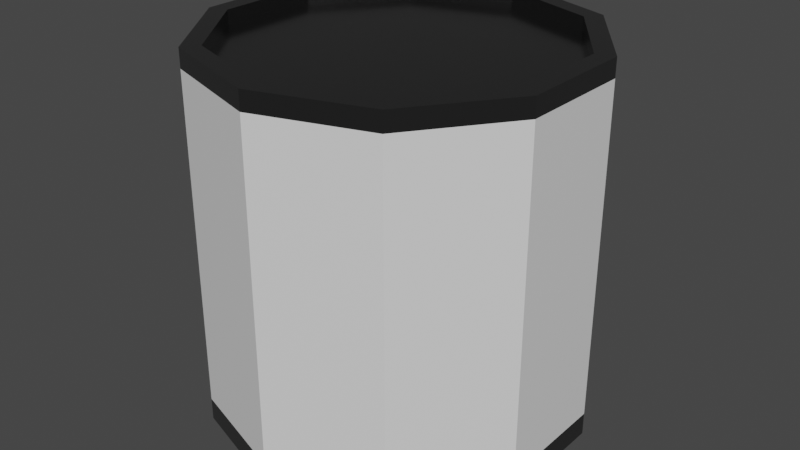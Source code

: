 # Source: Canned_foods.blend  (saved by Blender 2.82.7; exported with 4.5.12 LTS)
import bpy
from mathutils import Matrix  # noqa: F401  (used for matrix-valued properties, if any)

bpy.ops.wm.read_factory_settings(use_empty=True)
scene = bpy.context.scene
scene.name = 'Scene'

# ---- collections
col_collection = bpy.data.collections.new('Collection'); scene.collection.children.link(col_collection)

# ---- materials (node trees are filled in below, after node groups)
mat_material_001 = bpy.data.materials.new('Material.001')
mat_material_001.use_transparent_shadow = False
mat_material_002 = bpy.data.materials.new('Material.002')
mat_material_002.use_transparent_shadow = False

# ---- material node trees
mat_material_001.use_nodes = True; mat_material_001.node_tree.nodes.clear()
_N = mat_material_001.node_tree.nodes; _L = mat_material_001.node_tree.links
n0 = _N.new('ShaderNodeOutputMaterial'); n0.name = 'Material Output'; n0.location = (300, 300)
n1 = _N.new('ShaderNodeBsdfPrincipled'); n1.name = 'Principled BSDF'; n1.location = (10, 300)
n1.distribution = 'GGX'
n1.subsurface_method = 'BURLEY'
n1.inputs[3].default_value = 1.45
n1.inputs[27].default_value = (0.0, 0.0, 0.0, 1.0)
n1.inputs[28].default_value = 1.0
_L.new(n1.outputs[0], n0.inputs[0])
n0.is_active_output = True
mat_material_002.use_nodes = True; mat_material_002.node_tree.nodes.clear()
_N = mat_material_002.node_tree.nodes; _L = mat_material_002.node_tree.links
n0 = _N.new('ShaderNodeOutputMaterial'); n0.name = 'Material Output'; n0.location = (300, 300)
n1 = _N.new('ShaderNodeBsdfPrincipled'); n1.name = 'Principled BSDF'; n1.location = (10, 300)
n1.distribution = 'GGX'
n1.subsurface_method = 'BURLEY'
n1.inputs[0].default_value = (0.2318, 0.2318, 0.2318, 1.0)
n1.inputs[1].default_value = 1.0
n1.inputs[2].default_value = 0.1881
n1.inputs[3].default_value = 1.45
n1.inputs[13].default_value = 0.0
n1.inputs[27].default_value = (0.0, 0.0, 0.0, 1.0)
n1.inputs[28].default_value = 1.0
_L.new(n1.outputs[0], n0.inputs[0])
n0.is_active_output = True

# ---- world
world_world = bpy.data.worlds.new('World'); scene.world = world_world
world_world.use_nodes = True; world_world.node_tree.nodes.clear()
_N = world_world.node_tree.nodes; _L = world_world.node_tree.links
n0 = _N.new('ShaderNodeOutputWorld'); n0.name = 'World Output'; n0.location = (300, 300)
n1 = _N.new('ShaderNodeBackground'); n1.name = 'Background'; n1.location = (10, 300)
n1.inputs[0].default_value = (0.05088, 0.05088, 0.05088, 1.0)
_L.new(n1.outputs[0], n0.inputs[0])
n0.is_active_output = True
world_world.color = (0.05088, 0.05088, 0.05088)
world_world.use_sun_shadow = False
world_world.sun_shadow_jitter_overblur = 0.0

# ---- meshes
me_cylinder = bpy.data.meshes.new('Cylinder')
me_cylinder.from_pydata([(-1.219e-08, 0.8994, -0.9272), (-1.128e-08, 0.8994, 0.9272), (0.5287, 0.7277, -0.9272), (0.5287, 0.7277, 0.9272), (0.8554, 0.2779, -0.9272), (0.8554, 0.2779, 0.9272), (0.8554, -0.2779, -0.9272), (0.8554, -0.2779, 0.9272), (0.5287, -0.7277, -0.9272), (0.5287, -0.7277, 0.9272), (-8.228e-08, -0.8994, -0.9272), (-8.137e-08, -0.8994, 0.9272), (-0.5287, -0.7277, -0.9272), (-0.5287, -0.7277, 0.9272), (-0.8554, -0.2779, -0.9272), (-0.8554, -0.2779, 0.9272), (-0.8554, 0.2779, -0.9272), (-0.8554, 0.2779, 0.9272), (-0.5287, 0.7277, -0.9272), (-0.5287, 0.7277, 0.9272), (0.0, 1.0, -1.0), (0.5878, 0.809, -1.0), (0.5878, 0.809, 1.0), (0.0, 1.0, 1.0), (0.9511, 0.309, -1.0), (0.9511, 0.309, 1.0), (0.9511, -0.309, -1.0), (0.9511, -0.309, 1.0), (0.5878, -0.809, -1.0), (0.5878, -0.809, 1.0), (-8.742e-08, -1.0, -1.0), (-8.742e-08, -1.0, 1.0), (-0.5878, -0.809, -1.0), (-0.5878, -0.809, 1.0), (-0.9511, -0.309, -1.0), (-0.9511, -0.309, 1.0), (-0.9511, 0.309, -1.0), (-0.9511, 0.309, 1.0), (-0.5878, 0.809, -1.0), (-0.5878, 0.809, 1.0), (-9.454e-09, 0.8994, -1.0), (0.5287, 0.7277, -1.0), (0.5287, 0.7277, 1.0), (-9.454e-09, 0.8994, 1.0), (0.8554, 0.2779, -1.0), (0.8554, 0.2779, 1.0), (0.8554, -0.2779, -1.0), (0.8554, -0.2779, 1.0), (0.5287, -0.7277, -1.0), (0.5287, -0.7277, 1.0), (-7.954e-08, -0.8994, -1.0), (-7.954e-08, -0.8994, 1.0), (-0.5287, -0.7277, -1.0), (-0.5287, -0.7277, 1.0), (-0.8554, -0.2779, -1.0), (-0.8554, -0.2779, 1.0), (-0.8554, 0.2779, -1.0), (-0.8554, 0.2779, 1.0), (-0.5287, 0.7277, -1.0), (-0.5287, 0.7277, 1.0), (0.0, 1.0, 0.9008), (0.5878, 0.809, 0.9008), (0.9511, 0.309, 0.9008), (0.9511, -0.309, 0.9008), (0.5878, -0.809, 0.9008), (-8.742e-08, -1.0, 0.9008), (-0.5878, -0.809, 0.9008), (-0.9511, -0.309, 0.9008), (-0.9511, 0.309, 0.9008), (-0.5878, 0.809, 0.9008), (0.5878, 0.809, -0.879), (0.9511, 0.309, -0.879), (0.9511, -0.309, -0.879), (0.5878, -0.809, -0.879), (-8.742e-08, -1.0, -0.879), (-0.5878, -0.809, -0.879), (-0.9511, -0.309, -0.879), (-0.9511, 0.309, -0.879), (-0.5878, 0.809, -0.879), (0.0, 1.0, -0.879)], [], [(60, 23, 22, 61), (61, 22, 25, 62), (62, 25, 27, 63), (63, 27, 29, 64), (64, 29, 31, 65), (65, 31, 33, 66), (66, 33, 35, 67), (67, 35, 37, 68), (3, 1, 19, 17, 15, 13, 11, 9, 7, 5), (68, 37, 39, 69), (69, 39, 23, 60), (0, 2, 4, 6, 8, 10, 12, 14, 16, 18), (41, 40, 20, 21), (43, 42, 22, 23), (44, 41, 21, 24), (42, 45, 25, 22), (46, 44, 24, 26), (45, 47, 27, 25), (48, 46, 26, 28), (47, 49, 29, 27), (50, 48, 28, 30), (49, 51, 31, 29), (52, 50, 30, 32), (51, 53, 33, 31), (54, 52, 32, 34), (53, 55, 35, 33), (56, 54, 34, 36), (55, 57, 37, 35), (58, 56, 36, 38), (57, 59, 39, 37), (40, 58, 38, 20), (59, 43, 23, 39), (2, 0, 40, 41), (1, 3, 42, 43), (4, 2, 41, 44), (3, 5, 45, 42), (6, 4, 44, 46), (5, 7, 47, 45), (8, 6, 46, 48), (7, 9, 49, 47), (10, 8, 48, 50), (9, 11, 51, 49), (12, 10, 50, 52), (11, 13, 53, 51), (14, 12, 52, 54), (13, 15, 55, 53), (16, 14, 54, 56), (15, 17, 57, 55), (18, 16, 56, 58), (17, 19, 59, 57), (0, 18, 58, 40), (19, 1, 43, 59), (78, 69, 60, 79), (77, 68, 69, 78), (76, 67, 68, 77), (75, 66, 67, 76), (74, 65, 66, 75), (73, 64, 65, 74), (72, 63, 64, 73), (71, 62, 63, 72), (70, 61, 62, 71), (79, 60, 61, 70), (20, 79, 70, 21), (21, 70, 71, 24), (24, 71, 72, 26), (26, 72, 73, 28), (28, 73, 74, 30), (30, 74, 75, 32), (32, 75, 76, 34), (34, 76, 77, 36), (36, 77, 78, 38), (38, 78, 79, 20)])
me_cylinder.polygons.foreach_set('material_index', [1, 1, 1, 1, 1, 1, 1, 1, 1, 1, 1, 1, 1, 1, 1, 1, 1, 1, 1, 1, 1, 1, 1, 1, 1, 1, 1, 1, 1, 1, 1, 1, 1, 1, 1, 1, 1, 1, 1, 1, 1, 1, 1, 1, 1, 1, 1, 1, 1, 1, 1, 1, 0, 0, 0, 0, 0, 0, 0, 0, 0, 0, 1, 1, 1, 1, 1, 1, 1, 1, 1, 1])
_uv = me_cylinder.uv_layers.new(name='UVMap')
_uv.uv.foreach_set('vector', [1.0, 0.9752, 1.0, 1.0, 0.9, 1.0, 0.9, 0.9752, 0.9, 0.9752, 0.9, 1.0, 0.8, 1.0, 0.8, 0.9752, 0.8, 0.9752, 0.8, 1.0, 0.7, 1.0, 0.7, 0.9752, 0.7, 0.9752, 0.7, 1.0, 0.6, 1.0, 0.6, 0.9752, 0.6, 0.9752, 0.6, 1.0, 0.5, 1.0, 0.5, 0.9752, 0.5, 0.9752, 0.5, 1.0, 0.4, 1.0, 0.4, 0.9752, 0.4, 0.9752, 0.4, 1.0, 0.3, 1.0, 0.3, 0.9752, 0.3, 0.9752, 0.3, 1.0, 0.2, 1.0, 0.2, 0.9752, 0.3769, 0.4246, 0.25, 0.4659, 0.1231, 0.4246, 0.0447, 0.3167, 0.0447, 0.1833, 0.1231, 0.07536, 0.25, 0.03414, 0.3769, 0.07536, 0.4553, 0.1833, 0.4553, 0.3167, 0.2, 0.9752, 0.2, 1.0, 0.1, 1.0, 0.1, 0.9752, 0.1, 0.9752, 0.1, 1.0, -7.451e-08, 1.0, -7.451e-08, 0.9752, 0.75, 0.4659, 0.8769, 0.4246, 0.9553, 0.3167, 0.9553, 0.1833, 0.8769, 0.07536, 0.75, 0.03414, 0.6231, 0.07536, 0.5447, 0.1833, 0.5447, 0.3167, 0.6231, 0.4246, 0.8769, 0.4246, 0.75, 0.4659, 0.75, 0.49, 0.8911, 0.4442, 0.25, 0.4659, 0.3769, 0.4246, 0.3911, 0.4442, 0.25, 0.49, 0.9553, 0.3167, 0.8769, 0.4246, 0.8911, 0.4442, 0.9783, 0.3242, 0.3769, 0.4246, 0.4553, 0.3167, 0.4783, 0.3242, 0.3911, 0.4442, 0.9553, 0.1833, 0.9553, 0.3167, 0.9783, 0.3242, 0.9783, 0.1758, 0.4553, 0.3167, 0.4553, 0.1833, 0.4783, 0.1758, 0.4783, 0.3242, 0.8769, 0.07536, 0.9553, 0.1833, 0.9783, 0.1758, 0.8911, 0.05584, 0.4553, 0.1833, 0.3769, 0.07536, 0.3911, 0.05584, 0.4783, 0.1758, 0.75, 0.03414, 0.8769, 0.07536, 0.8911, 0.05584, 0.75, 0.01, 0.3769, 0.07536, 0.25, 0.03414, 0.25, 0.01, 0.3911, 0.05584, 0.6231, 0.07536, 0.75, 0.03414, 0.75, 0.01, 0.6089, 0.05584, 0.25, 0.03414, 0.1231, 0.07536, 0.1089, 0.05584, 0.25, 0.01, 0.5447, 0.1833, 0.6231, 0.07536, 0.6089, 0.05584, 0.5217, 0.1758, 0.1231, 0.07536, 0.0447, 0.1833, 0.02175, 0.1758, 0.1089, 0.05584, 0.5447, 0.3167, 0.5447, 0.1833, 0.5217, 0.1758, 0.5217, 0.3242, 0.0447, 0.1833, 0.0447, 0.3167, 0.02175, 0.3242, 0.02175, 0.1758, 0.6231, 0.4246, 0.5447, 0.3167, 0.5217, 0.3242, 0.6089, 0.4442, 0.0447, 0.3167, 0.1231, 0.4246, 0.1089, 0.4442, 0.02175, 0.3242, 0.75, 0.4659, 0.6231, 0.4246, 0.6089, 0.4442, 0.75, 0.49, 0.1231, 0.4246, 0.25, 0.4659, 0.25, 0.49, 0.1089, 0.4442, 0.8769, 0.4246, 0.75, 0.4659, 0.75, 0.4659, 0.8769, 0.4246, 0.25, 0.4659, 0.3769, 0.4246, 0.3769, 0.4246, 0.25, 0.4659, 0.9553, 0.3167, 0.8769, 0.4246, 0.8769, 0.4246, 0.9553, 0.3167, 0.3769, 0.4246, 0.4553, 0.3167, 0.4553, 0.3167, 0.3769, 0.4246, 0.9553, 0.1833, 0.9553, 0.3167, 0.9553, 0.3167, 0.9553, 0.1833, 0.4553, 0.3167, 0.4553, 0.1833, 0.4553, 0.1833, 0.4553, 0.3167, 0.8769, 0.07536, 0.9553, 0.1833, 0.9553, 0.1833, 0.8769, 0.07536, 0.4553, 0.1833, 0.3769, 0.07536, 0.3769, 0.07536, 0.4553, 0.1833, 0.75, 0.03414, 0.8769, 0.07536, 0.8769, 0.07536, 0.75, 0.03414, 0.3769, 0.07536, 0.25, 0.03414, 0.25, 0.03414, 0.3769, 0.07536, 0.6231, 0.07536, 0.75, 0.03414, 0.75, 0.03414, 0.6231, 0.07536, 0.25, 0.03414, 0.1231, 0.07536, 0.1231, 0.07536, 0.25, 0.03414, 0.5447, 0.1833, 0.6231, 0.07536, 0.6231, 0.07536, 0.5447, 0.1833, 0.1231, 0.07536, 0.0447, 0.1833, 0.0447, 0.1833, 0.1231, 0.07536, 0.5447, 0.3167, 0.5447, 0.1833, 0.5447, 0.1833, 0.5447, 0.3167, 0.0447, 0.1833, 0.0447, 0.3167, 0.0447, 0.3167, 0.0447, 0.1833, 0.6231, 0.4246, 0.5447, 0.3167, 0.5447, 0.3167, 0.6231, 0.4246, 0.0447, 0.3167, 0.1231, 0.4246, 0.1231, 0.4246, 0.0447, 0.3167, 0.75, 0.4659, 0.6231, 0.4246, 0.6231, 0.4246, 0.75, 0.4659, 0.1231, 0.4246, 0.25, 0.4659, 0.25, 0.4659, 0.1231, 0.4246, 0.1, 0.5303, 0.1, 0.9752, -7.451e-08, 0.9752, -7.451e-08, 0.5303, 0.2, 0.5303, 0.2, 0.9752, 0.1, 0.9752, 0.1, 0.5303, 0.3, 0.5303, 0.3, 0.9752, 0.2, 0.9752, 0.2, 0.5303, 0.4, 0.5303, 0.4, 0.9752, 0.3, 0.9752, 0.3, 0.5303, 0.5, 0.5303, 0.5, 0.9752, 0.4, 0.9752, 0.4, 0.5303, 0.6, 0.5303, 0.6, 0.9752, 0.5, 0.9752, 0.5, 0.5303, 0.7, 0.5303, 0.7, 0.9752, 0.6, 0.9752, 0.6, 0.5303, 0.8, 0.5303, 0.8, 0.9752, 0.7, 0.9752, 0.7, 0.5303, 0.9, 0.5303, 0.9, 0.9752, 0.8, 0.9752, 0.8, 0.5303, 1.0, 0.5303, 1.0, 0.9752, 0.9, 0.9752, 0.9, 0.5303, 1.0, 0.5, 1.0, 0.5303, 0.9, 0.5303, 0.9, 0.5, 0.9, 0.5, 0.9, 0.5303, 0.8, 0.5303, 0.8, 0.5, 0.8, 0.5, 0.8, 0.5303, 0.7, 0.5303, 0.7, 0.5, 0.7, 0.5, 0.7, 0.5303, 0.6, 0.5303, 0.6, 0.5, 0.6, 0.5, 0.6, 0.5303, 0.5, 0.5303, 0.5, 0.5, 0.5, 0.5, 0.5, 0.5303, 0.4, 0.5303, 0.4, 0.5, 0.4, 0.5, 0.4, 0.5303, 0.3, 0.5303, 0.3, 0.5, 0.3, 0.5, 0.3, 0.5303, 0.2, 0.5303, 0.2, 0.5, 0.2, 0.5, 0.2, 0.5303, 0.1, 0.5303, 0.1, 0.5, 0.1, 0.5, 0.1, 0.5303, -7.451e-08, 0.5303, -7.451e-08, 0.5])
me_cylinder.materials.append(mat_material_001)
me_cylinder.materials.append(mat_material_002)
me_cylinder.use_remesh_fix_poles = True
me_cylinder.use_remesh_preserve_attributes = False
me_cylinder.use_mirror_vertex_groups = False
me_cylinder.update()

# ---- objects
ob_cylinder = bpy.data.objects.new('Cylinder', me_cylinder)

# ---- transforms, parenting, visibility, modifiers, constraints
ob_cylinder.location = (0.0, 0.0, 0.0)
ob_cylinder.lineart.crease_threshold = 0.0

# ---- collection membership
col_collection.objects.link(ob_cylinder)

# ---- scene / render settings (as saved in the file)
scene.frame_start = 1; scene.frame_end = 250; scene.frame_set(1)
scene.render.engine = 'BLENDER_EEVEE_NEXT'
scene.cycles.use_denoising = False
scene.cycles.samples = 128
scene.cycles.sampling_pattern = 'TABULATED_SOBOL'
scene.cycles.use_adaptive_sampling = False
scene.cycles.use_light_tree = False
scene.view_settings.view_transform = 'Filmic'
bpy.context.view_layer.update()

# ---- added for rendering (the .blend has no active camera and no usable light): camera, sun
cam_auto = bpy.data.cameras.new('AutoCamera')
cam_auto.lens = 50.0
cam_auto.sensor_width = 36.0
cam_auto.clip_end = 1000.0
ob_auto_camera = bpy.data.objects.new('AutoCamera', cam_auto)
scene.collection.objects.link(ob_auto_camera)
ob_auto_camera.location = (3.15365, -3.78438, 2.52292)
ob_auto_camera.rotation_euler = (1.09748, -7.21219e-08, 0.694738)
scene.camera = ob_auto_camera
light_auto_sun = bpy.data.lights.new('AutoSun', 'SUN')
light_auto_sun.energy = 3.0
light_auto_sun.angle = 0.0523599
ob_auto_sun = bpy.data.objects.new('AutoSun', light_auto_sun)
scene.collection.objects.link(ob_auto_sun)
ob_auto_sun.rotation_euler = (0.872665, 0.174533, 0.523599)
bpy.context.view_layer.update()
